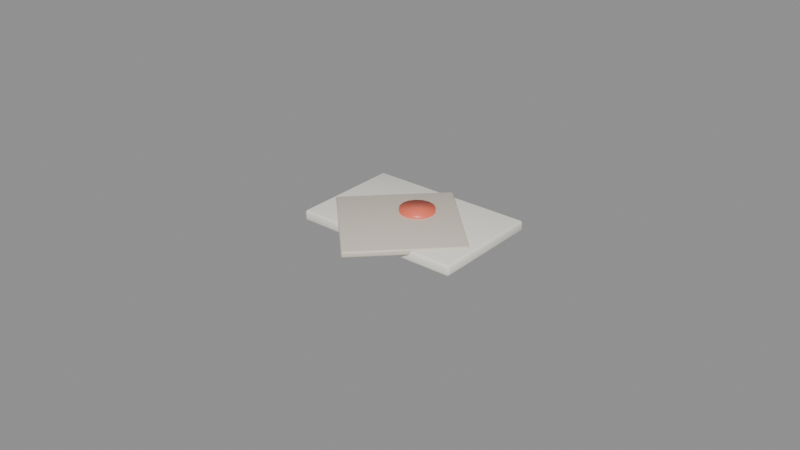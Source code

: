 # Source: Doc_Envelope.blend  (saved by Blender 5.3.31; exported with 4.5.12 LTS)
import bpy
from mathutils import Matrix  # noqa: F401  (used for matrix-valued properties, if any)

bpy.ops.wm.read_factory_settings(use_empty=True)
scene = bpy.context.scene
scene.name = 'Scene'

# ---- materials (node trees are filled in below, after node groups)
mat_mat_paperwarm = bpy.data.materials.new('Mat_PaperWarm')
mat_mat_paperwarm.diffuse_color = (0.9662, 0.9287, 0.8378, 1.0)
mat_mat_warmbeige = bpy.data.materials.new('Mat_WarmBeige')
mat_mat_warmbeige.diffuse_color = (0.7388, 0.6649, 0.5623, 1.0)
mat_mat_developer_coral = bpy.data.materials.new('Mat_Developer_Coral')
mat_mat_developer_coral.diffuse_color = (0.9551, 0.1789, 0.1065, 1.0)

# ---- material node trees
mat_mat_paperwarm.use_nodes = True; mat_mat_paperwarm.node_tree.nodes.clear()
_N = mat_mat_paperwarm.node_tree.nodes; _L = mat_mat_paperwarm.node_tree.links
n0 = _N.new('ShaderNodeBsdfPrincipled'); n0.name = 'Principled BSDF'; n0.location = (-200, 100)
n0.inputs[0].default_value = (0.9662, 0.9287, 0.8378, 1.0)
n0.inputs[2].default_value = 0.58
n0.inputs[10].default_value = 0.005
n1 = _N.new('ShaderNodeOutputMaterial'); n1.name = 'Material Output'; n1.location = (200, 100)
_L.new(n0.outputs[0], n1.inputs[0])
n1.is_active_output = True
mat_mat_warmbeige.use_nodes = True; mat_mat_warmbeige.node_tree.nodes.clear()
_N = mat_mat_warmbeige.node_tree.nodes; _L = mat_mat_warmbeige.node_tree.links
n0 = _N.new('ShaderNodeBsdfPrincipled'); n0.name = 'Principled BSDF'; n0.location = (-200, 100)
n0.inputs[0].default_value = (0.7388, 0.6649, 0.5623, 1.0)
n0.inputs[2].default_value = 0.42
n0.inputs[10].default_value = 0.005
n1 = _N.new('ShaderNodeOutputMaterial'); n1.name = 'Material Output'; n1.location = (200, 100)
_L.new(n0.outputs[0], n1.inputs[0])
n1.is_active_output = True
mat_mat_developer_coral.use_nodes = True; mat_mat_developer_coral.node_tree.nodes.clear()
_N = mat_mat_developer_coral.node_tree.nodes; _L = mat_mat_developer_coral.node_tree.links
n0 = _N.new('ShaderNodeBsdfPrincipled'); n0.name = 'Principled BSDF'; n0.location = (-200, 100)
n0.inputs[0].default_value = (0.9551, 0.1789, 0.1065, 1.0)
n0.inputs[2].default_value = 0.38
n0.inputs[10].default_value = 0.005
n1 = _N.new('ShaderNodeOutputMaterial'); n1.name = 'Material Output'; n1.location = (200, 100)
_L.new(n0.outputs[0], n1.inputs[0])
n1.is_active_output = True

# ---- meshes
me_cube = bpy.data.meshes.new('Cube')
me_cube.from_pydata([(-0.0262, -0.0172, -0.00175), (-0.0262, -0.018, -0.00095), (-0.027, -0.0172, -0.00095), (-0.0262, -0.01777, -0.001516), (-0.02666, -0.01766, -0.001412), (-0.02677, -0.01777, -0.00095), (-0.02677, -0.0172, -0.001516), (-0.0262, -0.018, 0.00095), (-0.0262, -0.0172, 0.00175), (-0.027, -0.0172, 0.00095), (-0.0262, -0.01777, 0.001516), (-0.02666, -0.01766, 0.001412), (-0.02677, -0.0172, 0.001516), (-0.02677, -0.01777, 0.00095), (-0.0262, 0.0172, -0.00175), (-0.027, 0.0172, -0.00095), (-0.0262, 0.018, -0.00095), (-0.02677, 0.0172, -0.001516), (-0.02666, 0.01766, -0.001412), (-0.02677, 0.01777, -0.00095), (-0.0262, 0.01777, -0.001516), (-0.0262, 0.0172, 0.00175), (-0.0262, 0.018, 0.00095), (-0.027, 0.0172, 0.00095), (-0.0262, 0.01777, 0.001516), (-0.02666, 0.01766, 0.001412), (-0.02677, 0.01777, 0.00095), (-0.02677, 0.0172, 0.001516), (0.0262, -0.0172, -0.00175), (0.027, -0.0172, -0.00095), (0.0262, -0.018, -0.00095), (0.02677, -0.0172, -0.001516), (0.02666, -0.01766, -0.001412), (0.02677, -0.01777, -0.00095), (0.0262, -0.01777, -0.001516), (0.0262, -0.0172, 0.00175), (0.0262, -0.018, 0.00095), (0.027, -0.0172, 0.00095), (0.0262, -0.01777, 0.001516), (0.02666, -0.01766, 0.001412), (0.02677, -0.01777, 0.00095), (0.02677, -0.0172, 0.001516), (0.0262, 0.0172, -0.00175), (0.0262, 0.018, -0.00095), (0.027, 0.0172, -0.00095), (0.0262, 0.01777, -0.001516), (0.02666, 0.01766, -0.001412), (0.02677, 0.01777, -0.00095), (0.02677, 0.0172, -0.001516), (0.0262, 0.0172, 0.00175), (0.027, 0.0172, 0.00095), (0.0262, 0.018, 0.00095), (0.02677, 0.0172, 0.001516), (0.02666, 0.01766, 0.001412), (0.02677, 0.01777, 0.00095), (0.0262, 0.01777, 0.001516)], [], [(0, 3, 4, 6), (1, 5, 4, 3), (2, 6, 4, 5), (7, 10, 11, 13), (8, 12, 11, 10), (9, 13, 11, 12), (14, 17, 18, 20), (15, 19, 18, 17), (16, 20, 18, 19), (21, 24, 25, 27), (22, 26, 25, 24), (23, 27, 25, 26), (28, 31, 32, 34), (29, 33, 32, 31), (30, 34, 32, 33), (35, 38, 39, 41), (36, 40, 39, 38), (37, 41, 39, 40), (42, 45, 46, 48), (43, 47, 46, 45), (44, 48, 46, 47), (49, 52, 53, 55), (50, 54, 53, 52), (51, 55, 53, 54), (14, 0, 6, 17), (17, 6, 2, 15), (1, 7, 13, 5), (5, 13, 9, 2), (8, 21, 27, 12), (12, 27, 23, 9), (22, 16, 19, 26), (26, 19, 15, 23), (42, 14, 20, 45), (45, 20, 16, 43), (21, 49, 55, 24), (24, 55, 51, 22), (50, 44, 47, 54), (54, 47, 43, 51), (28, 42, 48, 31), (31, 48, 44, 29), (49, 35, 41, 52), (52, 41, 37, 50), (36, 30, 33, 40), (40, 33, 29, 37), (0, 28, 34, 3), (3, 34, 30, 1), (35, 8, 10, 38), (38, 10, 7, 36), (14, 42, 28, 0), (2, 9, 23, 15), (30, 36, 7, 1), (49, 21, 8, 35), (16, 22, 51, 43), (44, 50, 37, 29)])
me_cube.polygons.foreach_set('use_smooth', [True] * 54)
_uv = me_cube.uv_layers.new(name='UVMap')
_uv.uv.foreach_set('vector', [0.1287, 0.7444, 0.1287, 0.75, 0.1266, 0.75, 0.125, 0.7444, 0.4321, 0.9963, 0.4321, 1.0, 0.3992, 1.0, 0.375, 0.9963, 0.4321, 0.005556, 0.375, 0.005556, 0.375, 0.002348, 0.4321, 0.0, 0.5679, 0.9963, 0.625, 0.9963, 0.625, 0.9984, 0.5679, 1.0, 0.8713, 0.7444, 0.875, 0.7444, 0.875, 0.7477, 0.8713, 0.75, 0.5679, 0.005556, 0.5679, 0.0, 0.6008, 0.0, 0.625, 0.005556, 0.1287, 0.5056, 0.125, 0.5056, 0.125, 0.5023, 0.1287, 0.5, 0.4321, 0.2444, 0.4321, 0.25, 0.3871, 0.2508, 0.375, 0.2444, 0.4321, 0.2537, 0.375, 0.2537, 0.3871, 0.2508, 0.4321, 0.25, 0.8713, 0.5056, 0.8713, 0.5, 0.8734, 0.5, 0.875, 0.5056, 0.5679, 0.2537, 0.5679, 0.25, 0.6129, 0.2488, 0.625, 0.2537, 0.5679, 0.2444, 0.625, 0.2444, 0.6129, 0.2488, 0.5679, 0.25, 0.3713, 0.7444, 0.375, 0.7444, 0.3831, 0.7497, 0.3731, 0.7519, 0.4321, 0.7444, 0.4321, 0.75, 0.3831, 0.7497, 0.375, 0.7444, 0.4321, 0.7537, 0.3731, 0.7519, 0.3831, 0.7497, 0.4321, 0.75, 0.6287, 0.7444, 0.6269, 0.7519, 0.6175, 0.7492, 0.625, 0.7444, 0.5679, 0.7537, 0.5679, 0.75, 0.6175, 0.7492, 0.6269, 0.7519, 0.5679, 0.7444, 0.625, 0.7444, 0.6175, 0.7492, 0.5679, 0.75, 0.3713, 0.5056, 0.3731, 0.4981, 0.3825, 0.5008, 0.375, 0.5056, 0.4321, 0.4963, 0.4321, 0.5, 0.3825, 0.5008, 0.3731, 0.4981, 0.4321, 0.5056, 0.375, 0.5056, 0.3825, 0.5008, 0.4321, 0.5, 0.6287, 0.5056, 0.625, 0.5056, 0.6169, 0.5003, 0.6269, 0.4981, 0.5679, 0.5056, 0.5679, 0.5, 0.6169, 0.5003, 0.625, 0.5056, 0.5679, 0.4963, 0.6269, 0.4981, 0.6169, 0.5003, 0.5679, 0.5, 0.1287, 0.5056, 0.1287, 0.7444, 0.125, 0.7444, 0.125, 0.5056, 0.375, 0.2444, 0.375, 0.005556, 0.4321, 0.005556, 0.4321, 0.2444, 0.4321, 0.9963, 0.5679, 0.9963, 0.5679, 1.0, 0.4321, 1.0, 0.4321, 0.0, 0.5679, 0.0, 0.5679, 0.005556, 0.4321, 0.005556, 0.8713, 0.7444, 0.8713, 0.5056, 0.875, 0.5056, 0.875, 0.7444, 0.625, 0.005556, 0.625, 0.2444, 0.5679, 0.2444, 0.5679, 0.005556, 0.5679, 0.2537, 0.4321, 0.2537, 0.4321, 0.25, 0.5679, 0.25, 0.5679, 0.25, 0.4321, 0.25, 0.4321, 0.2444, 0.5679, 0.2444, 0.3713, 0.5056, 0.1287, 0.5056, 0.1287, 0.5, 0.3731, 0.4981, 0.3731, 0.4981, 0.375, 0.2537, 0.4321, 0.2537, 0.4321, 0.4963, 0.8713, 0.5056, 0.6287, 0.5056, 0.6269, 0.4981, 0.8713, 0.5, 0.625, 0.2537, 0.6269, 0.4981, 0.5679, 0.4963, 0.5679, 0.2537, 0.5679, 0.5056, 0.4321, 0.5056, 0.4321, 0.5, 0.5679, 0.5, 0.5679, 0.5, 0.4321, 0.5, 0.4321, 0.4963, 0.5679, 0.4963, 0.3713, 0.7444, 0.3713, 0.5056, 0.375, 0.5056, 0.375, 0.7444, 0.375, 0.7444, 0.375, 0.5056, 0.4321, 0.5056, 0.4321, 0.7444, 0.6287, 0.5056, 0.6287, 0.7444, 0.625, 0.7444, 0.625, 0.5056, 0.625, 0.5056, 0.625, 0.7444, 0.5679, 0.7444, 0.5679, 0.5056, 0.5679, 0.7537, 0.4321, 0.7537, 0.4321, 0.75, 0.5679, 0.75, 0.5679, 0.75, 0.4321, 0.75, 0.4321, 0.7444, 0.5679, 0.7444, 0.1287, 0.7444, 0.3713, 0.7444, 0.3731, 0.7519, 0.1287, 0.75, 0.375, 0.9963, 0.3731, 0.7519, 0.4321, 0.7537, 0.4321, 0.9963, 0.6287, 0.7444, 0.8713, 0.7444, 0.8713, 0.75, 0.6269, 0.7519, 0.6269, 0.7519, 0.625, 0.9963, 0.5679, 0.9963, 0.5679, 0.7537, 0.1287, 0.5056, 0.3713, 0.5056, 0.3713, 0.7444, 0.1287, 0.7444, 0.4321, 0.005556, 0.5679, 0.005556, 0.5679, 0.2444, 0.4321, 0.2444, 0.4321, 0.7537, 0.5679, 0.7537, 0.5679, 0.9963, 0.4321, 0.9963, 0.6287, 0.5056, 0.8713, 0.5056, 0.8713, 0.7444, 0.6287, 0.7444, 0.4321, 0.2537, 0.5679, 0.2537, 0.5679, 0.4963, 0.4321, 0.4963, 0.4321, 0.5056, 0.5679, 0.5056, 0.5679, 0.7444, 0.4321, 0.7444])
me_cube.materials.append(mat_mat_paperwarm)
me_cube.update()
me_cube_001 = bpy.data.meshes.new('Cube.001')
me_cube_001.from_pydata([(-0.0175, -0.0175, -0.001), (-0.0175, -0.018, -0.0005), (-0.018, -0.0175, -0.0005), (-0.0175, -0.01785, -0.0008536), (-0.01779, -0.01779, -0.0007887), (-0.01785, -0.01785, -0.0005), (-0.01785, -0.0175, -0.0008536), (-0.0175, -0.018, 0.0005), (-0.0175, -0.0175, 0.001), (-0.018, -0.0175, 0.0005), (-0.0175, -0.01785, 0.0008536), (-0.01779, -0.01779, 0.0007887), (-0.01785, -0.0175, 0.0008536), (-0.01785, -0.01785, 0.0005), (-0.0175, 0.0175, -0.001), (-0.018, 0.0175, -0.0005), (-0.0175, 0.018, -0.0005), (-0.01785, 0.0175, -0.0008536), (-0.01779, 0.01779, -0.0007887), (-0.01785, 0.01785, -0.0005), (-0.0175, 0.01785, -0.0008536), (-0.0175, 0.0175, 0.001), (-0.0175, 0.018, 0.0005), (-0.018, 0.0175, 0.0005), (-0.0175, 0.01785, 0.0008536), (-0.01779, 0.01779, 0.0007887), (-0.01785, 0.01785, 0.0005), (-0.01785, 0.0175, 0.0008536), (0.0175, -0.0175, -0.001), (0.018, -0.0175, -0.0005), (0.0175, -0.018, -0.0005), (0.01785, -0.0175, -0.0008536), (0.01779, -0.01779, -0.0007887), (0.01785, -0.01785, -0.0005), (0.0175, -0.01785, -0.0008536), (0.0175, -0.0175, 0.001), (0.0175, -0.018, 0.0005), (0.018, -0.0175, 0.0005), (0.0175, -0.01785, 0.0008536), (0.01779, -0.01779, 0.0007887), (0.01785, -0.01785, 0.0005), (0.01785, -0.0175, 0.0008536), (0.0175, 0.0175, -0.001), (0.0175, 0.018, -0.0005), (0.018, 0.0175, -0.0005), (0.0175, 0.01785, -0.0008536), (0.01779, 0.01779, -0.0007887), (0.01785, 0.01785, -0.0005), (0.01785, 0.0175, -0.0008536), (0.0175, 0.0175, 0.001), (0.018, 0.0175, 0.0005), (0.0175, 0.018, 0.0005), (0.01785, 0.0175, 0.0008536), (0.01779, 0.01779, 0.0007887), (0.01785, 0.01785, 0.0005), (0.0175, 0.01785, 0.0008536)], [], [(0, 3, 4, 6), (1, 5, 4, 3), (2, 6, 4, 5), (7, 10, 11, 13), (8, 12, 11, 10), (9, 13, 11, 12), (14, 17, 18, 20), (15, 19, 18, 17), (16, 20, 18, 19), (21, 24, 25, 27), (22, 26, 25, 24), (23, 27, 25, 26), (28, 31, 32, 34), (29, 33, 32, 31), (30, 34, 32, 33), (35, 38, 39, 41), (36, 40, 39, 38), (37, 41, 39, 40), (42, 45, 46, 48), (43, 47, 46, 45), (44, 48, 46, 47), (49, 52, 53, 55), (50, 54, 53, 52), (51, 55, 53, 54), (14, 0, 6, 17), (17, 6, 2, 15), (1, 7, 13, 5), (5, 13, 9, 2), (8, 21, 27, 12), (12, 27, 23, 9), (22, 16, 19, 26), (26, 19, 15, 23), (42, 14, 20, 45), (45, 20, 16, 43), (21, 49, 55, 24), (24, 55, 51, 22), (50, 44, 47, 54), (54, 47, 43, 51), (28, 42, 48, 31), (31, 48, 44, 29), (49, 35, 41, 52), (52, 41, 37, 50), (36, 30, 33, 40), (40, 33, 29, 37), (0, 28, 34, 3), (3, 34, 30, 1), (35, 8, 10, 38), (38, 10, 7, 36), (14, 42, 28, 0), (2, 9, 23, 15), (30, 36, 7, 1), (49, 21, 8, 35), (16, 22, 51, 43), (44, 50, 37, 29)])
me_cube_001.polygons.foreach_set('use_smooth', [True] * 54)
_uv = me_cube_001.uv_layers.new(name='UVMap')
_uv.uv.foreach_set('vector', [0.1285, 0.7465, 0.1285, 0.75, 0.1265, 0.75, 0.125, 0.7465, 0.4375, 0.9965, 0.4375, 1.0, 0.4014, 1.0, 0.375, 0.9965, 0.4375, 0.003472, 0.375, 0.003472, 0.375, 0.001468, 0.4375, 0.0, 0.5625, 0.9965, 0.625, 0.9965, 0.625, 0.9985, 0.5625, 1.0, 0.8715, 0.7465, 0.875, 0.7465, 0.875, 0.7485, 0.8715, 0.75, 0.5625, 0.003472, 0.5625, 0.0, 0.5986, 0.0, 0.625, 0.003472, 0.1285, 0.5035, 0.125, 0.5035, 0.125, 0.5015, 0.1285, 0.5, 0.4375, 0.2465, 0.4375, 0.25, 0.3882, 0.2507, 0.375, 0.2465, 0.4375, 0.2535, 0.375, 0.2535, 0.3882, 0.2507, 0.4375, 0.25, 0.8715, 0.5035, 0.8715, 0.5, 0.8735, 0.5, 0.875, 0.5035, 0.5625, 0.2535, 0.5625, 0.25, 0.6118, 0.2493, 0.625, 0.2535, 0.5625, 0.2465, 0.625, 0.2465, 0.6118, 0.2493, 0.5625, 0.25, 0.3715, 0.7465, 0.375, 0.7465, 0.3838, 0.75, 0.3733, 0.7517, 0.4375, 0.7465, 0.4375, 0.75, 0.3838, 0.75, 0.375, 0.7465, 0.4375, 0.7535, 0.3733, 0.7517, 0.3838, 0.75, 0.4375, 0.75, 0.6285, 0.7465, 0.6267, 0.7517, 0.6167, 0.7495, 0.625, 0.7465, 0.5625, 0.7535, 0.5625, 0.75, 0.6167, 0.7495, 0.6267, 0.7517, 0.5625, 0.7465, 0.625, 0.7465, 0.6167, 0.7495, 0.5625, 0.75, 0.3715, 0.5035, 0.3733, 0.4983, 0.3833, 0.5005, 0.375, 0.5035, 0.4375, 0.4965, 0.4375, 0.5, 0.3833, 0.5005, 0.3733, 0.4983, 0.4375, 0.5035, 0.375, 0.5035, 0.3833, 0.5005, 0.4375, 0.5, 0.6285, 0.5035, 0.625, 0.5035, 0.6162, 0.5, 0.6267, 0.4983, 0.5625, 0.5035, 0.5625, 0.5, 0.6162, 0.5, 0.625, 0.5035, 0.5625, 0.4965, 0.6267, 0.4983, 0.6162, 0.5, 0.5625, 0.5, 0.1285, 0.5035, 0.1285, 0.7465, 0.125, 0.7465, 0.125, 0.5035, 0.375, 0.2465, 0.375, 0.003472, 0.4375, 0.003472, 0.4375, 0.2465, 0.4375, 0.9965, 0.5625, 0.9965, 0.5625, 1.0, 0.4375, 1.0, 0.4375, 0.0, 0.5625, 0.0, 0.5625, 0.003472, 0.4375, 0.003472, 0.8715, 0.7465, 0.8715, 0.5035, 0.875, 0.5035, 0.875, 0.7465, 0.625, 0.003472, 0.625, 0.2465, 0.5625, 0.2465, 0.5625, 0.003472, 0.5625, 0.2535, 0.4375, 0.2535, 0.4375, 0.25, 0.5625, 0.25, 0.5625, 0.25, 0.4375, 0.25, 0.4375, 0.2465, 0.5625, 0.2465, 0.3715, 0.5035, 0.1285, 0.5035, 0.1285, 0.5, 0.3733, 0.4983, 0.3733, 0.4983, 0.375, 0.2535, 0.4375, 0.2535, 0.4375, 0.4965, 0.8715, 0.5035, 0.6285, 0.5035, 0.6267, 0.4983, 0.8715, 0.5, 0.625, 0.2535, 0.6267, 0.4983, 0.5625, 0.4965, 0.5625, 0.2535, 0.5625, 0.5035, 0.4375, 0.5035, 0.4375, 0.5, 0.5625, 0.5, 0.5625, 0.5, 0.4375, 0.5, 0.4375, 0.4965, 0.5625, 0.4965, 0.3715, 0.7465, 0.3715, 0.5035, 0.375, 0.5035, 0.375, 0.7465, 0.375, 0.7465, 0.375, 0.5035, 0.4375, 0.5035, 0.4375, 0.7465, 0.6285, 0.5035, 0.6285, 0.7465, 0.625, 0.7465, 0.625, 0.5035, 0.625, 0.5035, 0.625, 0.7465, 0.5625, 0.7465, 0.5625, 0.5035, 0.5625, 0.7535, 0.4375, 0.7535, 0.4375, 0.75, 0.5625, 0.75, 0.5625, 0.75, 0.4375, 0.75, 0.4375, 0.7465, 0.5625, 0.7465, 0.1285, 0.7465, 0.3715, 0.7465, 0.3733, 0.7517, 0.1285, 0.75, 0.375, 0.9965, 0.3733, 0.7517, 0.4375, 0.7535, 0.4375, 0.9965, 0.6285, 0.7465, 0.8715, 0.7465, 0.8715, 0.75, 0.6267, 0.7517, 0.6267, 0.7517, 0.625, 0.9965, 0.5625, 0.9965, 0.5625, 0.7535, 0.1285, 0.5035, 0.3715, 0.5035, 0.3715, 0.7465, 0.1285, 0.7465, 0.4375, 0.003472, 0.5625, 0.003472, 0.5625, 0.2465, 0.4375, 0.2465, 0.4375, 0.7535, 0.5625, 0.7535, 0.5625, 0.9965, 0.4375, 0.9965, 0.6285, 0.5035, 0.8715, 0.5035, 0.8715, 0.7465, 0.6285, 0.7465, 0.4375, 0.2535, 0.5625, 0.2535, 0.5625, 0.4965, 0.4375, 0.4965, 0.4375, 0.5035, 0.5625, 0.5035, 0.5625, 0.7465, 0.4375, 0.7465])
me_cube_001.materials.append(mat_mat_warmbeige)
me_cube_001.update()
me_cylinder = bpy.data.meshes.new('Cylinder')
me_cylinder.from_pydata([(0.0, 0.0055, -0.00125), (0.0, 0.0055, 0.00125), (0.002105, 0.005081, -0.00125), (0.002105, 0.005081, 0.00125), (0.003889, 0.003889, -0.00125), (0.003889, 0.003889, 0.00125), (0.005081, 0.002105, -0.00125), (0.005081, 0.002105, 0.00125), (0.0055, 0.0, -0.00125), (0.0055, 0.0, 0.00125), (0.005081, -0.002105, -0.00125), (0.005081, -0.002105, 0.00125), (0.003889, -0.003889, -0.00125), (0.003889, -0.003889, 0.00125), (0.002105, -0.005081, -0.00125), (0.002105, -0.005081, 0.00125), (0.0, -0.0055, -0.00125), (0.0, -0.0055, 0.00125), (-0.002105, -0.005081, -0.00125), (-0.002105, -0.005081, 0.00125), (-0.003889, -0.003889, -0.00125), (-0.003889, -0.003889, 0.00125), (-0.005081, -0.002105, -0.00125), (-0.005081, -0.002105, 0.00125), (-0.0055, 0.0, -0.00125), (-0.0055, 0.0, 0.00125), (-0.005081, 0.002105, -0.00125), (-0.005081, 0.002105, 0.00125), (-0.003889, 0.003889, -0.00125), (-0.003889, 0.003889, 0.00125), (-0.002105, 0.005081, -0.00125), (-0.002105, 0.005081, 0.00125)], [], [(0, 1, 3, 2), (2, 3, 5, 4), (4, 5, 7, 6), (6, 7, 9, 8), (8, 9, 11, 10), (10, 11, 13, 12), (12, 13, 15, 14), (14, 15, 17, 16), (16, 17, 19, 18), (18, 19, 21, 20), (20, 21, 23, 22), (22, 23, 25, 24), (24, 25, 27, 26), (26, 27, 29, 28), (3, 1, 31, 29, 27, 25, 23, 21, 19, 17, 15, 13, 11, 9, 7, 5), (28, 29, 31, 30), (30, 31, 1, 0), (0, 2, 4, 6, 8, 10, 12, 14, 16, 18, 20, 22, 24, 26, 28, 30)])
me_cylinder.polygons.foreach_set('use_smooth', [True] * 18)
_uv = me_cylinder.uv_layers.new(name='UVMap')
_uv.uv.foreach_set('vector', [1.0, 0.5, 1.0, 1.0, 0.9375, 1.0, 0.9375, 0.5, 0.9375, 0.5, 0.9375, 1.0, 0.875, 1.0, 0.875, 0.5, 0.875, 0.5, 0.875, 1.0, 0.8125, 1.0, 0.8125, 0.5, 0.8125, 0.5, 0.8125, 1.0, 0.75, 1.0, 0.75, 0.5, 0.75, 0.5, 0.75, 1.0, 0.6875, 1.0, 0.6875, 0.5, 0.6875, 0.5, 0.6875, 1.0, 0.625, 1.0, 0.625, 0.5, 0.625, 0.5, 0.625, 1.0, 0.5625, 1.0, 0.5625, 0.5, 0.5625, 0.5, 0.5625, 1.0, 0.5, 1.0, 0.5, 0.5, 0.5, 0.5, 0.5, 1.0, 0.4375, 1.0, 0.4375, 0.5, 0.4375, 0.5, 0.4375, 1.0, 0.375, 1.0, 0.375, 0.5, 0.375, 0.5, 0.375, 1.0, 0.3125, 1.0, 0.3125, 0.5, 0.3125, 0.5, 0.3125, 1.0, 0.25, 1.0, 0.25, 0.5, 0.25, 0.5, 0.25, 1.0, 0.1875, 1.0, 0.1875, 0.5, 0.1875, 0.5, 0.1875, 1.0, 0.125, 1.0, 0.125, 0.5, 0.3418, 0.4717, 0.25, 0.49, 0.1582, 0.4717, 0.08029, 0.4197, 0.02827, 0.3418, 0.01, 0.25, 0.02827, 0.1582, 0.08029, 0.08029, 0.1582, 0.02827, 0.25, 0.01, 0.3418, 0.02827, 0.4197, 0.08029, 0.4717, 0.1582, 0.49, 0.25, 0.4717, 0.3418, 0.4197, 0.4197, 0.125, 0.5, 0.125, 1.0, 0.0625, 1.0, 0.0625, 0.5, 0.0625, 0.5, 0.0625, 1.0, 0.0, 1.0, 0.0, 0.5, 0.75, 0.49, 0.8418, 0.4717, 0.9197, 0.4197, 0.9717, 0.3418, 0.99, 0.25, 0.9717, 0.1582, 0.9197, 0.08029, 0.8418, 0.02827, 0.75, 0.01, 0.6582, 0.02827, 0.5803, 0.08029, 0.5283, 0.1582, 0.51, 0.25, 0.5283, 0.3418, 0.5803, 0.4197, 0.6582, 0.4717])
me_cylinder.materials.append(mat_mat_developer_coral)
me_cylinder.update()

# ---- objects
ob_doc_envelope = bpy.data.objects.new('Doc_Envelope', None)
ob_envelope_body = bpy.data.objects.new('Envelope_Body', me_cube)
ob_envelope_flap = bpy.data.objects.new('Envelope_Flap', me_cube_001)
ob_envelope_waxseal = bpy.data.objects.new('Envelope_WaxSeal', me_cylinder)
ob_grab_pivot_anchor = bpy.data.objects.new('Grab_Pivot_Anchor', None)

# ---- transforms, parenting, visibility, modifiers, constraints
ob_doc_envelope.location = (0.0, 0.0, 0.0)
ob_envelope_body.parent = ob_doc_envelope
ob_envelope_body.location = (0.0, 0.0, 0.0018)
ob_envelope_flap.parent = ob_doc_envelope
ob_envelope_flap.location = (0.0, -0.006, 0.0032)
ob_envelope_flap.rotation_euler = (0.0, 0.0, 0.7854)
ob_envelope_waxseal.parent = ob_doc_envelope
ob_envelope_waxseal.location = (0.0, 0.002, 0.004)
ob_grab_pivot_anchor.parent = ob_doc_envelope
ob_grab_pivot_anchor.location = (0.0, 0.0, 0.002)
ob_grab_pivot_anchor.empty_display_size = 0.015

# ---- collection membership
scene.collection.objects.link(ob_doc_envelope)
scene.collection.objects.link(ob_envelope_body)
scene.collection.objects.link(ob_envelope_flap)
scene.collection.objects.link(ob_envelope_waxseal)
scene.collection.objects.link(ob_grab_pivot_anchor)

# ---- scene / render settings (as saved in the file)
scene.frame_start = 1; scene.frame_end = 250; scene.frame_set(1)
scene.render.engine = 'BLENDER_EEVEE_NEXT'
scene.render.bake_bias = 0.0
scene.render.bake_samples = 0
scene.render.compositor_device = 'GPU'
scene.eevee.use_volume_custom_range = False
scene.eevee.fast_gi_thickness_near = 0.1
scene.eevee.fast_gi_thickness_far = 0.0
scene.eevee.ray_tracing_options.screen_trace_thickness = 0.1
bpy.context.view_layer.update()

# ---- added for rendering (the .blend has no active camera and no usable light): camera, sun + grey world if the file has none
cam_auto = bpy.data.cameras.new('AutoCamera')
cam_auto.lens = 50.0
cam_auto.sensor_width = 36.0
cam_auto.clip_end = 1000.0
ob_auto_camera = bpy.data.objects.new('AutoCamera', cam_auto)
scene.collection.objects.link(ob_auto_camera)
ob_auto_camera.location = (0.185045, -0.228054, 0.150686)
ob_auto_camera.rotation_euler = (1.09748, -7.21219e-08, 0.694738)
scene.camera = ob_auto_camera
light_auto_sun = bpy.data.lights.new('AutoSun', 'SUN')
light_auto_sun.energy = 3.0
light_auto_sun.angle = 0.0523599
ob_auto_sun = bpy.data.objects.new('AutoSun', light_auto_sun)
scene.collection.objects.link(ob_auto_sun)
ob_auto_sun.rotation_euler = (0.872665, 0.174533, 0.523599)
if scene.world is None:
    world_auto = bpy.data.worlds.new('AutoWorld')
    world_auto.color = (0.3, 0.3, 0.3)
    scene.world = world_auto
bpy.context.view_layer.update()
